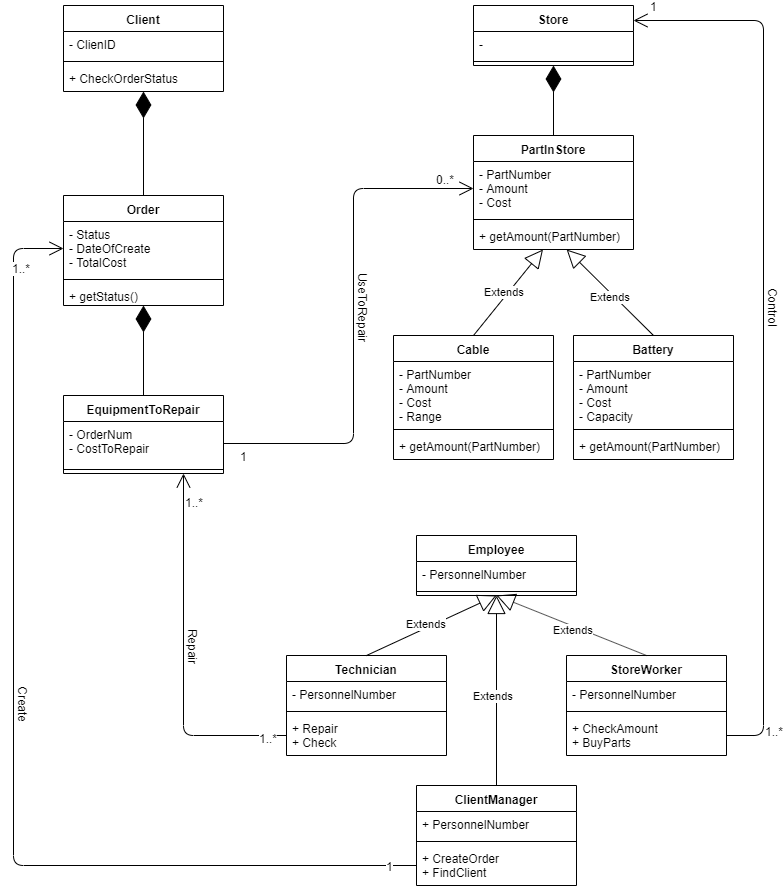

The diagram above was exported from draw.io. Its source (the exported page's mxGraphModel, read from the mxfile embedded in the PNG):
<mxGraphModel dx="1405" dy="745" grid="1" gridSize="10" guides="1" tooltips="1" connect="1" arrows="1" fold="1" page="1" pageScale="1" pageWidth="850" pageHeight="1100" background="#ffffff" math="0" shadow="0">
  <root>
    <mxCell id="0" />
    <mxCell id="1" parent="0" />
    <mxCell id="MEw8okxYuXr-zRtfqnv_-1" value="Order" style="swimlane;fontStyle=1;align=center;verticalAlign=top;childLayout=stackLayout;horizontal=1;startSize=26;horizontalStack=0;resizeParent=1;resizeParentMax=0;resizeLast=0;collapsible=1;marginBottom=0;" vertex="1" parent="1">
      <mxGeometry x="110" y="260" width="160" height="110" as="geometry">
        <mxRectangle x="120" y="170" width="70" height="26" as="alternateBounds" />
      </mxGeometry>
    </mxCell>
    <mxCell id="MEw8okxYuXr-zRtfqnv_-2" value="- Status&#10;- DateOfCreate&#10;- TotalCost" style="text;strokeColor=none;fillColor=none;align=left;verticalAlign=top;spacingLeft=4;spacingRight=4;overflow=hidden;rotatable=0;points=[[0,0.5],[1,0.5]];portConstraint=eastwest;" vertex="1" parent="MEw8okxYuXr-zRtfqnv_-1">
      <mxGeometry y="26" width="160" height="54" as="geometry" />
    </mxCell>
    <mxCell id="MEw8okxYuXr-zRtfqnv_-3" value="" style="line;strokeWidth=1;fillColor=none;align=left;verticalAlign=middle;spacingTop=-1;spacingLeft=3;spacingRight=3;rotatable=0;labelPosition=right;points=[];portConstraint=eastwest;" vertex="1" parent="MEw8okxYuXr-zRtfqnv_-1">
      <mxGeometry y="80" width="160" height="8" as="geometry" />
    </mxCell>
    <mxCell id="MEw8okxYuXr-zRtfqnv_-4" value="+ getStatus()" style="text;strokeColor=none;fillColor=none;align=left;verticalAlign=top;spacingLeft=4;spacingRight=4;overflow=hidden;rotatable=0;points=[[0,0.5],[1,0.5]];portConstraint=eastwest;" vertex="1" parent="MEw8okxYuXr-zRtfqnv_-1">
      <mxGeometry y="88" width="160" height="22" as="geometry" />
    </mxCell>
    <mxCell id="MEw8okxYuXr-zRtfqnv_-5" value="PartInStore" style="swimlane;fontStyle=1;align=center;verticalAlign=top;childLayout=stackLayout;horizontal=1;startSize=26;horizontalStack=0;resizeParent=1;resizeParentMax=0;resizeLast=0;collapsible=1;marginBottom=0;" vertex="1" parent="1">
      <mxGeometry x="520" y="200" width="160" height="114" as="geometry" />
    </mxCell>
    <mxCell id="MEw8okxYuXr-zRtfqnv_-6" value="- PartNumber&#10;- Amount&#10;- Cost" style="text;strokeColor=none;fillColor=none;align=left;verticalAlign=top;spacingLeft=4;spacingRight=4;overflow=hidden;rotatable=0;points=[[0,0.5],[1,0.5]];portConstraint=eastwest;" vertex="1" parent="MEw8okxYuXr-zRtfqnv_-5">
      <mxGeometry y="26" width="160" height="54" as="geometry" />
    </mxCell>
    <mxCell id="MEw8okxYuXr-zRtfqnv_-7" value="" style="line;strokeWidth=1;fillColor=none;align=left;verticalAlign=middle;spacingTop=-1;spacingLeft=3;spacingRight=3;rotatable=0;labelPosition=right;points=[];portConstraint=eastwest;" vertex="1" parent="MEw8okxYuXr-zRtfqnv_-5">
      <mxGeometry y="80" width="160" height="8" as="geometry" />
    </mxCell>
    <mxCell id="MEw8okxYuXr-zRtfqnv_-8" value="+ getAmount(PartNumber)" style="text;strokeColor=none;fillColor=none;align=left;verticalAlign=top;spacingLeft=4;spacingRight=4;overflow=hidden;rotatable=0;points=[[0,0.5],[1,0.5]];portConstraint=eastwest;" vertex="1" parent="MEw8okxYuXr-zRtfqnv_-5">
      <mxGeometry y="88" width="160" height="26" as="geometry" />
    </mxCell>
    <mxCell id="MEw8okxYuXr-zRtfqnv_-13" value="Employee" style="swimlane;fontStyle=1;align=center;verticalAlign=top;childLayout=stackLayout;horizontal=1;startSize=26;horizontalStack=0;resizeParent=1;resizeParentMax=0;resizeLast=0;collapsible=1;marginBottom=0;" vertex="1" parent="1">
      <mxGeometry x="463" y="600" width="160" height="60" as="geometry">
        <mxRectangle x="470" y="380" width="90" height="26" as="alternateBounds" />
      </mxGeometry>
    </mxCell>
    <mxCell id="MEw8okxYuXr-zRtfqnv_-14" value="- PersonnelNumber" style="text;strokeColor=none;fillColor=none;align=left;verticalAlign=top;spacingLeft=4;spacingRight=4;overflow=hidden;rotatable=0;points=[[0,0.5],[1,0.5]];portConstraint=eastwest;" vertex="1" parent="MEw8okxYuXr-zRtfqnv_-13">
      <mxGeometry y="26" width="160" height="26" as="geometry" />
    </mxCell>
    <mxCell id="MEw8okxYuXr-zRtfqnv_-15" value="" style="line;strokeWidth=1;fillColor=none;align=left;verticalAlign=middle;spacingTop=-1;spacingLeft=3;spacingRight=3;rotatable=0;labelPosition=right;points=[];portConstraint=eastwest;" vertex="1" parent="MEw8okxYuXr-zRtfqnv_-13">
      <mxGeometry y="52" width="160" height="8" as="geometry" />
    </mxCell>
    <mxCell id="MEw8okxYuXr-zRtfqnv_-18" value="StoreWorker" style="swimlane;fontStyle=1;align=center;verticalAlign=top;childLayout=stackLayout;horizontal=1;startSize=26;horizontalStack=0;resizeParent=1;resizeParentMax=0;resizeLast=0;collapsible=1;marginBottom=0;" vertex="1" parent="1">
      <mxGeometry x="613" y="720" width="160" height="100" as="geometry" />
    </mxCell>
    <mxCell id="MEw8okxYuXr-zRtfqnv_-19" value="- PersonnelNumber" style="text;strokeColor=none;fillColor=none;align=left;verticalAlign=top;spacingLeft=4;spacingRight=4;overflow=hidden;rotatable=0;points=[[0,0.5],[1,0.5]];portConstraint=eastwest;" vertex="1" parent="MEw8okxYuXr-zRtfqnv_-18">
      <mxGeometry y="26" width="160" height="26" as="geometry" />
    </mxCell>
    <mxCell id="MEw8okxYuXr-zRtfqnv_-20" value="" style="line;strokeWidth=1;fillColor=none;align=left;verticalAlign=middle;spacingTop=-1;spacingLeft=3;spacingRight=3;rotatable=0;labelPosition=right;points=[];portConstraint=eastwest;" vertex="1" parent="MEw8okxYuXr-zRtfqnv_-18">
      <mxGeometry y="52" width="160" height="8" as="geometry" />
    </mxCell>
    <mxCell id="MEw8okxYuXr-zRtfqnv_-21" value="+ CheckAmount&#10;+ BuyParts" style="text;strokeColor=none;fillColor=none;align=left;verticalAlign=top;spacingLeft=4;spacingRight=4;overflow=hidden;rotatable=0;points=[[0,0.5],[1,0.5]];portConstraint=eastwest;" vertex="1" parent="MEw8okxYuXr-zRtfqnv_-18">
      <mxGeometry y="60" width="160" height="40" as="geometry" />
    </mxCell>
    <mxCell id="MEw8okxYuXr-zRtfqnv_-22" value="Extends" style="endArrow=block;endSize=16;endFill=0;html=1;entryX=0.5;entryY=1;entryDx=0;entryDy=0;exitX=0.5;exitY=0;exitDx=0;exitDy=0;" edge="1" parent="1" source="MEw8okxYuXr-zRtfqnv_-18" target="MEw8okxYuXr-zRtfqnv_-13">
      <mxGeometry x="-0.0498" y="3" width="160" relative="1" as="geometry">
        <mxPoint x="123" y="880" as="sourcePoint" />
        <mxPoint x="283" y="880" as="targetPoint" />
        <mxPoint as="offset" />
      </mxGeometry>
    </mxCell>
    <mxCell id="MEw8okxYuXr-zRtfqnv_-23" value="EquipmentToRepair" style="swimlane;fontStyle=1;align=center;verticalAlign=top;childLayout=stackLayout;horizontal=1;startSize=26;horizontalStack=0;resizeParent=1;resizeParentMax=0;resizeLast=0;collapsible=1;marginBottom=0;" vertex="1" parent="1">
      <mxGeometry x="110" y="460" width="160" height="78" as="geometry" />
    </mxCell>
    <mxCell id="MEw8okxYuXr-zRtfqnv_-24" value="- OrderNum&#10;- CostToRepair" style="text;strokeColor=none;fillColor=none;align=left;verticalAlign=top;spacingLeft=4;spacingRight=4;overflow=hidden;rotatable=0;points=[[0,0.5],[1,0.5]];portConstraint=eastwest;" vertex="1" parent="MEw8okxYuXr-zRtfqnv_-23">
      <mxGeometry y="26" width="160" height="44" as="geometry" />
    </mxCell>
    <mxCell id="MEw8okxYuXr-zRtfqnv_-25" value="" style="line;strokeWidth=1;fillColor=none;align=left;verticalAlign=middle;spacingTop=-1;spacingLeft=3;spacingRight=3;rotatable=0;labelPosition=right;points=[];portConstraint=eastwest;" vertex="1" parent="MEw8okxYuXr-zRtfqnv_-23">
      <mxGeometry y="70" width="160" height="8" as="geometry" />
    </mxCell>
    <mxCell id="MEw8okxYuXr-zRtfqnv_-33" value="" style="endArrow=diamondThin;endFill=1;endSize=24;html=1;exitX=0.5;exitY=0;exitDx=0;exitDy=0;edgeStyle=orthogonalEdgeStyle;" edge="1" parent="1" source="MEw8okxYuXr-zRtfqnv_-23" target="MEw8okxYuXr-zRtfqnv_-1">
      <mxGeometry width="160" relative="1" as="geometry">
        <mxPoint x="110" y="740" as="sourcePoint" />
        <mxPoint x="210" y="290" as="targetPoint" />
      </mxGeometry>
    </mxCell>
    <mxCell id="MEw8okxYuXr-zRtfqnv_-35" value="Technician" style="swimlane;fontStyle=1;align=center;verticalAlign=top;childLayout=stackLayout;horizontal=1;startSize=26;horizontalStack=0;resizeParent=1;resizeParentMax=0;resizeLast=0;collapsible=1;marginBottom=0;" vertex="1" parent="1">
      <mxGeometry x="333" y="720" width="160" height="100" as="geometry" />
    </mxCell>
    <mxCell id="MEw8okxYuXr-zRtfqnv_-36" value="- PersonnelNumber" style="text;strokeColor=none;fillColor=none;align=left;verticalAlign=top;spacingLeft=4;spacingRight=4;overflow=hidden;rotatable=0;points=[[0,0.5],[1,0.5]];portConstraint=eastwest;" vertex="1" parent="MEw8okxYuXr-zRtfqnv_-35">
      <mxGeometry y="26" width="160" height="26" as="geometry" />
    </mxCell>
    <mxCell id="MEw8okxYuXr-zRtfqnv_-37" value="" style="line;strokeWidth=1;fillColor=none;align=left;verticalAlign=middle;spacingTop=-1;spacingLeft=3;spacingRight=3;rotatable=0;labelPosition=right;points=[];portConstraint=eastwest;" vertex="1" parent="MEw8okxYuXr-zRtfqnv_-35">
      <mxGeometry y="52" width="160" height="8" as="geometry" />
    </mxCell>
    <mxCell id="MEw8okxYuXr-zRtfqnv_-38" value="+ Repair&#10;+ Check" style="text;strokeColor=none;fillColor=none;align=left;verticalAlign=top;spacingLeft=4;spacingRight=4;overflow=hidden;rotatable=0;points=[[0,0.5],[1,0.5]];portConstraint=eastwest;" vertex="1" parent="MEw8okxYuXr-zRtfqnv_-35">
      <mxGeometry y="60" width="160" height="40" as="geometry" />
    </mxCell>
    <mxCell id="MEw8okxYuXr-zRtfqnv_-39" value="Extends" style="endArrow=block;endSize=16;endFill=0;html=1;entryX=0.5;entryY=1;entryDx=0;entryDy=0;exitX=0.5;exitY=0;exitDx=0;exitDy=0;" edge="1" parent="1" source="MEw8okxYuXr-zRtfqnv_-35" target="MEw8okxYuXr-zRtfqnv_-13">
      <mxGeometry x="-0.0498" y="3" width="160" relative="1" as="geometry">
        <mxPoint x="703" y="740" as="sourcePoint" />
        <mxPoint x="523" y="670" as="targetPoint" />
        <mxPoint as="offset" />
      </mxGeometry>
    </mxCell>
    <mxCell id="MEw8okxYuXr-zRtfqnv_-40" value="" style="endArrow=open;endFill=1;endSize=12;html=1;exitX=0;exitY=0.5;exitDx=0;exitDy=0;edgeStyle=orthogonalEdgeStyle;entryX=0.75;entryY=1;entryDx=0;entryDy=0;" edge="1" parent="1" source="MEw8okxYuXr-zRtfqnv_-38" target="MEw8okxYuXr-zRtfqnv_-23">
      <mxGeometry width="160" relative="1" as="geometry">
        <mxPoint x="110" y="740" as="sourcePoint" />
        <mxPoint x="280" y="420" as="targetPoint" />
      </mxGeometry>
    </mxCell>
    <mxCell id="MEw8okxYuXr-zRtfqnv_-42" value="1..*" style="text;html=1;align=center;verticalAlign=middle;resizable=0;points=[];;labelBackgroundColor=#ffffff;direction=south;" vertex="1" connectable="0" parent="MEw8okxYuXr-zRtfqnv_-40">
      <mxGeometry x="-0.883" y="-8" relative="1" as="geometry">
        <mxPoint x="2" y="10" as="offset" />
      </mxGeometry>
    </mxCell>
    <mxCell id="MEw8okxYuXr-zRtfqnv_-54" value="1..*" style="text;html=1;align=center;verticalAlign=middle;resizable=0;points=[];;labelBackgroundColor=#ffffff;" vertex="1" connectable="0" parent="MEw8okxYuXr-zRtfqnv_-40">
      <mxGeometry x="0.8548" y="1" relative="1" as="geometry">
        <mxPoint x="11" y="2.5" as="offset" />
      </mxGeometry>
    </mxCell>
    <mxCell id="MEw8okxYuXr-zRtfqnv_-55" value="Repair" style="text;html=1;align=center;verticalAlign=middle;resizable=0;points=[];;labelBackgroundColor=#ffffff;rotation=90;" vertex="1" connectable="0" parent="MEw8okxYuXr-zRtfqnv_-40">
      <mxGeometry x="0.057" y="2" relative="1" as="geometry">
        <mxPoint x="12" as="offset" />
      </mxGeometry>
    </mxCell>
    <mxCell id="MEw8okxYuXr-zRtfqnv_-56" value="" style="endArrow=open;endFill=1;endSize=12;html=1;edgeStyle=orthogonalEdgeStyle;entryX=1;entryY=0.25;entryDx=0;entryDy=0;exitX=1;exitY=0.5;exitDx=0;exitDy=0;" edge="1" parent="1" source="MEw8okxYuXr-zRtfqnv_-21" target="MEw8okxYuXr-zRtfqnv_-74">
      <mxGeometry width="160" relative="1" as="geometry">
        <mxPoint x="800" y="770" as="sourcePoint" />
        <mxPoint x="239.83333333333348" y="448.16666666666674" as="targetPoint" />
        <Array as="points">
          <mxPoint x="810" y="800" />
          <mxPoint x="810" y="85" />
        </Array>
      </mxGeometry>
    </mxCell>
    <mxCell id="MEw8okxYuXr-zRtfqnv_-57" value="1..*" style="text;html=1;align=center;verticalAlign=middle;resizable=0;points=[];;labelBackgroundColor=#ffffff;direction=south;" vertex="1" connectable="0" parent="MEw8okxYuXr-zRtfqnv_-56">
      <mxGeometry x="-0.883" y="-8" relative="1" as="geometry">
        <mxPoint x="2" y="10" as="offset" />
      </mxGeometry>
    </mxCell>
    <mxCell id="MEw8okxYuXr-zRtfqnv_-58" value="1" style="text;html=1;align=center;verticalAlign=middle;resizable=0;points=[];;labelBackgroundColor=#ffffff;" vertex="1" connectable="0" parent="MEw8okxYuXr-zRtfqnv_-56">
      <mxGeometry x="0.8548" y="1" relative="1" as="geometry">
        <mxPoint x="-44" y="-16" as="offset" />
      </mxGeometry>
    </mxCell>
    <mxCell id="MEw8okxYuXr-zRtfqnv_-59" value="Control" style="text;html=1;align=center;verticalAlign=middle;resizable=0;points=[];;labelBackgroundColor=#ffffff;rotation=90;" vertex="1" connectable="0" parent="MEw8okxYuXr-zRtfqnv_-56">
      <mxGeometry x="0.057" y="2" relative="1" as="geometry">
        <mxPoint x="12" as="offset" />
      </mxGeometry>
    </mxCell>
    <mxCell id="MEw8okxYuXr-zRtfqnv_-60" value="ClientManager" style="swimlane;fontStyle=1;align=center;verticalAlign=top;childLayout=stackLayout;horizontal=1;startSize=26;horizontalStack=0;resizeParent=1;resizeParentMax=0;resizeLast=0;collapsible=1;marginBottom=0;" vertex="1" parent="1">
      <mxGeometry x="463" y="850" width="160" height="100" as="geometry" />
    </mxCell>
    <mxCell id="MEw8okxYuXr-zRtfqnv_-61" value="+ PersonnelNumber" style="text;strokeColor=none;fillColor=none;align=left;verticalAlign=top;spacingLeft=4;spacingRight=4;overflow=hidden;rotatable=0;points=[[0,0.5],[1,0.5]];portConstraint=eastwest;" vertex="1" parent="MEw8okxYuXr-zRtfqnv_-60">
      <mxGeometry y="26" width="160" height="26" as="geometry" />
    </mxCell>
    <mxCell id="MEw8okxYuXr-zRtfqnv_-62" value="" style="line;strokeWidth=1;fillColor=none;align=left;verticalAlign=middle;spacingTop=-1;spacingLeft=3;spacingRight=3;rotatable=0;labelPosition=right;points=[];portConstraint=eastwest;" vertex="1" parent="MEw8okxYuXr-zRtfqnv_-60">
      <mxGeometry y="52" width="160" height="8" as="geometry" />
    </mxCell>
    <mxCell id="MEw8okxYuXr-zRtfqnv_-63" value="+ CreateOrder&#10;+ FindClient" style="text;strokeColor=none;fillColor=none;align=left;verticalAlign=top;spacingLeft=4;spacingRight=4;overflow=hidden;rotatable=0;points=[[0,0.5],[1,0.5]];portConstraint=eastwest;" vertex="1" parent="MEw8okxYuXr-zRtfqnv_-60">
      <mxGeometry y="60" width="160" height="40" as="geometry" />
    </mxCell>
    <mxCell id="MEw8okxYuXr-zRtfqnv_-64" value="Extends" style="endArrow=block;endSize=16;endFill=0;html=1;exitX=0.5;exitY=0;exitDx=0;exitDy=0;" edge="1" parent="1" source="MEw8okxYuXr-zRtfqnv_-60">
      <mxGeometry x="-0.0498" y="3" width="160" relative="1" as="geometry">
        <mxPoint x="423" y="730" as="sourcePoint" />
        <mxPoint x="543" y="660" as="targetPoint" />
        <mxPoint as="offset" />
      </mxGeometry>
    </mxCell>
    <mxCell id="MEw8okxYuXr-zRtfqnv_-65" value="" style="endArrow=open;endFill=1;endSize=12;html=1;exitX=0;exitY=0.5;exitDx=0;exitDy=0;edgeStyle=orthogonalEdgeStyle;entryX=0;entryY=0.5;entryDx=0;entryDy=0;" edge="1" parent="1" source="MEw8okxYuXr-zRtfqnv_-63" target="MEw8okxYuXr-zRtfqnv_-2">
      <mxGeometry width="160" relative="1" as="geometry">
        <mxPoint x="339.8333333333335" y="699.8333333333335" as="sourcePoint" />
        <mxPoint x="239.83333333333348" y="559.8333333333335" as="targetPoint" />
        <Array as="points">
          <mxPoint x="60" y="930" />
          <mxPoint x="60" y="313" />
        </Array>
      </mxGeometry>
    </mxCell>
    <mxCell id="MEw8okxYuXr-zRtfqnv_-66" value="1" style="text;html=1;align=center;verticalAlign=middle;resizable=0;points=[];;labelBackgroundColor=#ffffff;direction=south;" vertex="1" connectable="0" parent="MEw8okxYuXr-zRtfqnv_-65">
      <mxGeometry x="-0.883" y="-8" relative="1" as="geometry">
        <mxPoint x="36" y="8" as="offset" />
      </mxGeometry>
    </mxCell>
    <mxCell id="MEw8okxYuXr-zRtfqnv_-67" value="1..*" style="text;html=1;align=center;verticalAlign=middle;resizable=0;points=[];;labelBackgroundColor=#ffffff;" vertex="1" connectable="0" parent="MEw8okxYuXr-zRtfqnv_-65">
      <mxGeometry x="0.8548" y="1" relative="1" as="geometry">
        <mxPoint x="8.5" y="-9" as="offset" />
      </mxGeometry>
    </mxCell>
    <mxCell id="MEw8okxYuXr-zRtfqnv_-68" value="Create" style="text;html=1;align=center;verticalAlign=middle;resizable=0;points=[];;labelBackgroundColor=#ffffff;rotation=90;" vertex="1" connectable="0" parent="MEw8okxYuXr-zRtfqnv_-65">
      <mxGeometry x="0.057" y="2" relative="1" as="geometry">
        <mxPoint x="12" as="offset" />
      </mxGeometry>
    </mxCell>
    <mxCell id="MEw8okxYuXr-zRtfqnv_-69" value="Client" style="swimlane;fontStyle=1;align=center;verticalAlign=top;childLayout=stackLayout;horizontal=1;startSize=26;horizontalStack=0;resizeParent=1;resizeParentMax=0;resizeLast=0;collapsible=1;marginBottom=0;" vertex="1" parent="1">
      <mxGeometry x="110" y="70" width="160" height="86" as="geometry" />
    </mxCell>
    <mxCell id="MEw8okxYuXr-zRtfqnv_-70" value="- ClienID" style="text;strokeColor=none;fillColor=none;align=left;verticalAlign=top;spacingLeft=4;spacingRight=4;overflow=hidden;rotatable=0;points=[[0,0.5],[1,0.5]];portConstraint=eastwest;" vertex="1" parent="MEw8okxYuXr-zRtfqnv_-69">
      <mxGeometry y="26" width="160" height="26" as="geometry" />
    </mxCell>
    <mxCell id="MEw8okxYuXr-zRtfqnv_-71" value="" style="line;strokeWidth=1;fillColor=none;align=left;verticalAlign=middle;spacingTop=-1;spacingLeft=3;spacingRight=3;rotatable=0;labelPosition=right;points=[];portConstraint=eastwest;" vertex="1" parent="MEw8okxYuXr-zRtfqnv_-69">
      <mxGeometry y="52" width="160" height="8" as="geometry" />
    </mxCell>
    <mxCell id="MEw8okxYuXr-zRtfqnv_-72" value="+ CheckOrderStatus" style="text;strokeColor=none;fillColor=none;align=left;verticalAlign=top;spacingLeft=4;spacingRight=4;overflow=hidden;rotatable=0;points=[[0,0.5],[1,0.5]];portConstraint=eastwest;" vertex="1" parent="MEw8okxYuXr-zRtfqnv_-69">
      <mxGeometry y="60" width="160" height="26" as="geometry" />
    </mxCell>
    <mxCell id="MEw8okxYuXr-zRtfqnv_-73" value="" style="endArrow=diamondThin;endFill=1;endSize=24;html=1;exitX=0.5;exitY=0;exitDx=0;exitDy=0;" edge="1" parent="1" source="MEw8okxYuXr-zRtfqnv_-1" target="MEw8okxYuXr-zRtfqnv_-69">
      <mxGeometry width="160" relative="1" as="geometry">
        <mxPoint x="180" y="190" as="sourcePoint" />
        <mxPoint x="340" y="190" as="targetPoint" />
      </mxGeometry>
    </mxCell>
    <mxCell id="MEw8okxYuXr-zRtfqnv_-74" value="Store" style="swimlane;fontStyle=1;align=center;verticalAlign=top;childLayout=stackLayout;horizontal=1;startSize=26;horizontalStack=0;resizeParent=1;resizeParentMax=0;resizeLast=0;collapsible=1;marginBottom=0;" vertex="1" parent="1">
      <mxGeometry x="520" y="70" width="160" height="60" as="geometry" />
    </mxCell>
    <mxCell id="MEw8okxYuXr-zRtfqnv_-75" value="-" style="text;strokeColor=none;fillColor=none;align=left;verticalAlign=top;spacingLeft=4;spacingRight=4;overflow=hidden;rotatable=0;points=[[0,0.5],[1,0.5]];portConstraint=eastwest;" vertex="1" parent="MEw8okxYuXr-zRtfqnv_-74">
      <mxGeometry y="26" width="160" height="26" as="geometry" />
    </mxCell>
    <mxCell id="MEw8okxYuXr-zRtfqnv_-76" value="" style="line;strokeWidth=1;fillColor=none;align=left;verticalAlign=middle;spacingTop=-1;spacingLeft=3;spacingRight=3;rotatable=0;labelPosition=right;points=[];portConstraint=eastwest;" vertex="1" parent="MEw8okxYuXr-zRtfqnv_-74">
      <mxGeometry y="52" width="160" height="8" as="geometry" />
    </mxCell>
    <mxCell id="MEw8okxYuXr-zRtfqnv_-78" value="" style="endArrow=diamondThin;endFill=1;endSize=24;html=1;edgeStyle=orthogonalEdgeStyle;entryX=0.5;entryY=1;entryDx=0;entryDy=0;exitX=0.5;exitY=0;exitDx=0;exitDy=0;" edge="1" parent="1" source="MEw8okxYuXr-zRtfqnv_-5" target="MEw8okxYuXr-zRtfqnv_-74">
      <mxGeometry width="160" relative="1" as="geometry">
        <mxPoint x="600" y="250" as="sourcePoint" />
        <mxPoint x="199.83333333333348" y="380" as="targetPoint" />
      </mxGeometry>
    </mxCell>
    <mxCell id="MEw8okxYuXr-zRtfqnv_-79" value="" style="endArrow=open;endFill=1;endSize=12;html=1;edgeStyle=orthogonalEdgeStyle;exitX=1;exitY=0.5;exitDx=0;exitDy=0;entryX=0;entryY=0.5;entryDx=0;entryDy=0;" edge="1" parent="1" source="MEw8okxYuXr-zRtfqnv_-24" target="MEw8okxYuXr-zRtfqnv_-6">
      <mxGeometry width="160" relative="1" as="geometry">
        <mxPoint x="400" y="880" as="sourcePoint" />
        <mxPoint x="500" y="280" as="targetPoint" />
        <Array as="points">
          <mxPoint x="400" y="508" />
          <mxPoint x="400" y="253" />
        </Array>
      </mxGeometry>
    </mxCell>
    <mxCell id="MEw8okxYuXr-zRtfqnv_-80" value="1" style="text;html=1;align=center;verticalAlign=middle;resizable=0;points=[];;labelBackgroundColor=#ffffff;direction=south;" vertex="1" connectable="0" parent="MEw8okxYuXr-zRtfqnv_-79">
      <mxGeometry x="-0.883" y="-8" relative="1" as="geometry">
        <mxPoint x="-10" y="4" as="offset" />
      </mxGeometry>
    </mxCell>
    <mxCell id="MEw8okxYuXr-zRtfqnv_-81" value="0..*" style="text;html=1;align=center;verticalAlign=middle;resizable=0;points=[];;labelBackgroundColor=#ffffff;" vertex="1" connectable="0" parent="MEw8okxYuXr-zRtfqnv_-79">
      <mxGeometry x="0.8548" y="1" relative="1" as="geometry">
        <mxPoint x="8.5" y="-9" as="offset" />
      </mxGeometry>
    </mxCell>
    <mxCell id="MEw8okxYuXr-zRtfqnv_-82" value="UseToRepair" style="text;html=1;align=center;verticalAlign=middle;resizable=0;points=[];;labelBackgroundColor=#ffffff;rotation=90;" vertex="1" connectable="0" parent="MEw8okxYuXr-zRtfqnv_-79">
      <mxGeometry x="0.057" y="2" relative="1" as="geometry">
        <mxPoint x="12" as="offset" />
      </mxGeometry>
    </mxCell>
    <mxCell id="MEw8okxYuXr-zRtfqnv_-83" value="Cable" style="swimlane;fontStyle=1;align=center;verticalAlign=top;childLayout=stackLayout;horizontal=1;startSize=26;horizontalStack=0;resizeParent=1;resizeParentMax=0;resizeLast=0;collapsible=1;marginBottom=0;" vertex="1" parent="1">
      <mxGeometry x="440" y="400" width="160" height="124" as="geometry" />
    </mxCell>
    <mxCell id="MEw8okxYuXr-zRtfqnv_-84" value="- PartNumber&#10;- Amount&#10;- Cost&#10;- Range" style="text;strokeColor=none;fillColor=none;align=left;verticalAlign=top;spacingLeft=4;spacingRight=4;overflow=hidden;rotatable=0;points=[[0,0.5],[1,0.5]];portConstraint=eastwest;" vertex="1" parent="MEw8okxYuXr-zRtfqnv_-83">
      <mxGeometry y="26" width="160" height="64" as="geometry" />
    </mxCell>
    <mxCell id="MEw8okxYuXr-zRtfqnv_-85" value="" style="line;strokeWidth=1;fillColor=none;align=left;verticalAlign=middle;spacingTop=-1;spacingLeft=3;spacingRight=3;rotatable=0;labelPosition=right;points=[];portConstraint=eastwest;" vertex="1" parent="MEw8okxYuXr-zRtfqnv_-83">
      <mxGeometry y="90" width="160" height="8" as="geometry" />
    </mxCell>
    <mxCell id="MEw8okxYuXr-zRtfqnv_-86" value="+ getAmount(PartNumber)" style="text;strokeColor=none;fillColor=none;align=left;verticalAlign=top;spacingLeft=4;spacingRight=4;overflow=hidden;rotatable=0;points=[[0,0.5],[1,0.5]];portConstraint=eastwest;" vertex="1" parent="MEw8okxYuXr-zRtfqnv_-83">
      <mxGeometry y="98" width="160" height="26" as="geometry" />
    </mxCell>
    <mxCell id="MEw8okxYuXr-zRtfqnv_-87" value="Extends" style="endArrow=block;endSize=16;endFill=0;html=1;exitX=0.5;exitY=0;exitDx=0;exitDy=0;" edge="1" parent="1" source="MEw8okxYuXr-zRtfqnv_-83" target="MEw8okxYuXr-zRtfqnv_-8">
      <mxGeometry x="-0.0498" y="3" width="160" relative="1" as="geometry">
        <mxPoint x="423" y="730" as="sourcePoint" />
        <mxPoint x="620" y="370" as="targetPoint" />
        <mxPoint as="offset" />
      </mxGeometry>
    </mxCell>
    <mxCell id="MEw8okxYuXr-zRtfqnv_-88" value="Battery" style="swimlane;fontStyle=1;align=center;verticalAlign=top;childLayout=stackLayout;horizontal=1;startSize=26;horizontalStack=0;resizeParent=1;resizeParentMax=0;resizeLast=0;collapsible=1;marginBottom=0;" vertex="1" parent="1">
      <mxGeometry x="620" y="400" width="160" height="124" as="geometry" />
    </mxCell>
    <mxCell id="MEw8okxYuXr-zRtfqnv_-89" value="- PartNumber&#10;- Amount&#10;- Cost&#10;- Capacity" style="text;strokeColor=none;fillColor=none;align=left;verticalAlign=top;spacingLeft=4;spacingRight=4;overflow=hidden;rotatable=0;points=[[0,0.5],[1,0.5]];portConstraint=eastwest;" vertex="1" parent="MEw8okxYuXr-zRtfqnv_-88">
      <mxGeometry y="26" width="160" height="64" as="geometry" />
    </mxCell>
    <mxCell id="MEw8okxYuXr-zRtfqnv_-90" value="" style="line;strokeWidth=1;fillColor=none;align=left;verticalAlign=middle;spacingTop=-1;spacingLeft=3;spacingRight=3;rotatable=0;labelPosition=right;points=[];portConstraint=eastwest;" vertex="1" parent="MEw8okxYuXr-zRtfqnv_-88">
      <mxGeometry y="90" width="160" height="8" as="geometry" />
    </mxCell>
    <mxCell id="MEw8okxYuXr-zRtfqnv_-91" value="+ getAmount(PartNumber)" style="text;strokeColor=none;fillColor=none;align=left;verticalAlign=top;spacingLeft=4;spacingRight=4;overflow=hidden;rotatable=0;points=[[0,0.5],[1,0.5]];portConstraint=eastwest;" vertex="1" parent="MEw8okxYuXr-zRtfqnv_-88">
      <mxGeometry y="98" width="160" height="26" as="geometry" />
    </mxCell>
    <mxCell id="MEw8okxYuXr-zRtfqnv_-92" value="Extends" style="endArrow=block;endSize=16;endFill=0;html=1;exitX=0.5;exitY=0;exitDx=0;exitDy=0;" edge="1" parent="1" source="MEw8okxYuXr-zRtfqnv_-88" target="MEw8okxYuXr-zRtfqnv_-8">
      <mxGeometry x="-0.0498" y="3" width="160" relative="1" as="geometry">
        <mxPoint x="530" y="410" as="sourcePoint" />
        <mxPoint x="599.4949494949494" y="324" as="targetPoint" />
        <mxPoint as="offset" />
      </mxGeometry>
    </mxCell>
  </root>
</mxGraphModel>